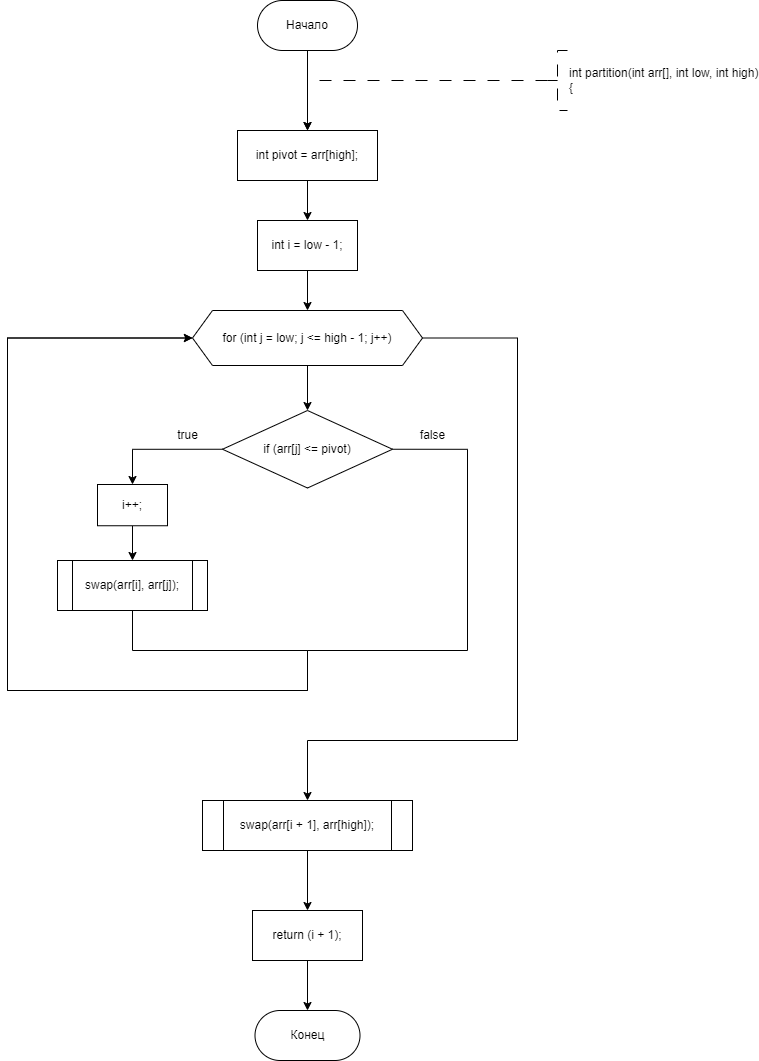

The diagram above was exported from draw.io. Its source (the exported page's mxGraphModel, read from the mxfile embedded in the PNG):
<mxGraphModel dx="1009" dy="669" grid="1" gridSize="10" guides="1" tooltips="1" connect="1" arrows="1" fold="1" page="1" pageScale="1" pageWidth="827" pageHeight="1169" math="0" shadow="0">
  <root>
    <mxCell id="WIyWlLk6GJQsqaUBKTNV-0" />
    <mxCell id="WIyWlLk6GJQsqaUBKTNV-1" parent="WIyWlLk6GJQsqaUBKTNV-0" />
    <mxCell id="pnHCZSPmWgZ_sXGZOYOA-25" value="" style="edgeStyle=orthogonalEdgeStyle;rounded=0;orthogonalLoop=1;jettySize=auto;html=1;entryX=0.5;entryY=0;entryDx=0;entryDy=0;" parent="WIyWlLk6GJQsqaUBKTNV-1" source="dYgHVHrbeeza2v35h9Vv-1" edge="1">
      <mxGeometry relative="1" as="geometry">
        <mxPoint x="360" y="210" as="targetPoint" />
      </mxGeometry>
    </mxCell>
    <mxCell id="dYgHVHrbeeza2v35h9Vv-1" value="Начало" style="rounded=1;whiteSpace=wrap;html=1;arcSize=50;" parent="WIyWlLk6GJQsqaUBKTNV-1" vertex="1">
      <mxGeometry x="310" y="80" width="100" height="50" as="geometry" />
    </mxCell>
    <mxCell id="dYgHVHrbeeza2v35h9Vv-3" value="&lt;div&gt;int partition(int arr[], int low, int high)&lt;/div&gt;&lt;div&gt;{&lt;/div&gt;" style="strokeWidth=1;html=1;shape=mxgraph.flowchart.annotation_2;align=left;labelPosition=right;pointerEvents=1;dashed=1;dashPattern=12 12;" parent="WIyWlLk6GJQsqaUBKTNV-1" vertex="1">
      <mxGeometry x="600" y="130" width="20" height="60" as="geometry" />
    </mxCell>
    <mxCell id="dYgHVHrbeeza2v35h9Vv-128" value="Конец" style="rounded=1;whiteSpace=wrap;html=1;arcSize=50;" parent="WIyWlLk6GJQsqaUBKTNV-1" vertex="1">
      <mxGeometry x="307.5" y="1090" width="105" height="50" as="geometry" />
    </mxCell>
    <mxCell id="pnHCZSPmWgZ_sXGZOYOA-0" value="" style="edgeStyle=orthogonalEdgeStyle;rounded=0;orthogonalLoop=1;jettySize=auto;html=1;strokeWidth=1;dashed=1;dashPattern=12 12;exitX=0;exitY=0.5;exitDx=0;exitDy=0;exitPerimeter=0;entryX=0.5;entryY=0;entryDx=0;entryDy=0;" parent="WIyWlLk6GJQsqaUBKTNV-1" source="dYgHVHrbeeza2v35h9Vv-3" edge="1">
      <mxGeometry relative="1" as="geometry">
        <Array as="points">
          <mxPoint x="360" y="160" />
        </Array>
        <mxPoint x="360" y="210" as="targetPoint" />
        <mxPoint x="690.51" y="260" as="sourcePoint" />
      </mxGeometry>
    </mxCell>
    <mxCell id="6DKNxDZn2-YfIX9dpprz-91" style="edgeStyle=orthogonalEdgeStyle;rounded=0;orthogonalLoop=1;jettySize=auto;html=1;exitX=0.5;exitY=1;exitDx=0;exitDy=0;entryX=0;entryY=0.5;entryDx=0;entryDy=0;" edge="1" parent="WIyWlLk6GJQsqaUBKTNV-1" source="6DKNxDZn2-YfIX9dpprz-86">
      <mxGeometry relative="1" as="geometry">
        <mxPoint x="260" y="1165" as="targetPoint" />
        <Array as="points">
          <mxPoint x="505" y="1510" />
          <mxPoint x="360" y="1510" />
          <mxPoint x="360" y="1560" />
          <mxPoint x="90" y="1560" />
          <mxPoint x="90" y="1165" />
        </Array>
      </mxGeometry>
    </mxCell>
    <mxCell id="6DKNxDZn2-YfIX9dpprz-143" value="" style="edgeStyle=orthogonalEdgeStyle;rounded=0;orthogonalLoop=1;jettySize=auto;html=1;" edge="1" parent="WIyWlLk6GJQsqaUBKTNV-1" source="6DKNxDZn2-YfIX9dpprz-141" target="6DKNxDZn2-YfIX9dpprz-142">
      <mxGeometry relative="1" as="geometry" />
    </mxCell>
    <mxCell id="6DKNxDZn2-YfIX9dpprz-141" value="int pivot = arr[high];" style="whiteSpace=wrap;html=1;" vertex="1" parent="WIyWlLk6GJQsqaUBKTNV-1">
      <mxGeometry x="290" y="210" width="140" height="50" as="geometry" />
    </mxCell>
    <mxCell id="6DKNxDZn2-YfIX9dpprz-145" value="" style="edgeStyle=orthogonalEdgeStyle;rounded=0;orthogonalLoop=1;jettySize=auto;html=1;" edge="1" parent="WIyWlLk6GJQsqaUBKTNV-1" source="6DKNxDZn2-YfIX9dpprz-142" target="6DKNxDZn2-YfIX9dpprz-144">
      <mxGeometry relative="1" as="geometry" />
    </mxCell>
    <mxCell id="6DKNxDZn2-YfIX9dpprz-142" value="int i = low - 1;" style="whiteSpace=wrap;html=1;" vertex="1" parent="WIyWlLk6GJQsqaUBKTNV-1">
      <mxGeometry x="310" y="300" width="100" height="50" as="geometry" />
    </mxCell>
    <mxCell id="6DKNxDZn2-YfIX9dpprz-147" value="" style="edgeStyle=orthogonalEdgeStyle;rounded=0;orthogonalLoop=1;jettySize=auto;html=1;" edge="1" parent="WIyWlLk6GJQsqaUBKTNV-1" source="6DKNxDZn2-YfIX9dpprz-144" target="6DKNxDZn2-YfIX9dpprz-146">
      <mxGeometry relative="1" as="geometry" />
    </mxCell>
    <mxCell id="6DKNxDZn2-YfIX9dpprz-158" style="edgeStyle=orthogonalEdgeStyle;rounded=0;orthogonalLoop=1;jettySize=auto;html=1;exitX=1;exitY=0.5;exitDx=0;exitDy=0;" edge="1" parent="WIyWlLk6GJQsqaUBKTNV-1" source="6DKNxDZn2-YfIX9dpprz-144" target="6DKNxDZn2-YfIX9dpprz-153">
      <mxGeometry relative="1" as="geometry">
        <Array as="points">
          <mxPoint x="570" y="418" />
          <mxPoint x="570" y="820" />
          <mxPoint x="360" y="820" />
        </Array>
      </mxGeometry>
    </mxCell>
    <mxCell id="6DKNxDZn2-YfIX9dpprz-144" value="for (int j = low; j &lt;= high - 1; j++)" style="shape=hexagon;perimeter=hexagonPerimeter2;whiteSpace=wrap;html=1;fixedSize=1;" vertex="1" parent="WIyWlLk6GJQsqaUBKTNV-1">
      <mxGeometry x="245" y="390" width="230" height="55" as="geometry" />
    </mxCell>
    <mxCell id="6DKNxDZn2-YfIX9dpprz-150" style="edgeStyle=orthogonalEdgeStyle;rounded=0;orthogonalLoop=1;jettySize=auto;html=1;exitX=0;exitY=0.5;exitDx=0;exitDy=0;entryX=0.5;entryY=0;entryDx=0;entryDy=0;" edge="1" parent="WIyWlLk6GJQsqaUBKTNV-1" source="6DKNxDZn2-YfIX9dpprz-146" target="6DKNxDZn2-YfIX9dpprz-148">
      <mxGeometry relative="1" as="geometry" />
    </mxCell>
    <mxCell id="6DKNxDZn2-YfIX9dpprz-155" style="edgeStyle=orthogonalEdgeStyle;rounded=0;orthogonalLoop=1;jettySize=auto;html=1;exitX=1;exitY=0.5;exitDx=0;exitDy=0;entryX=0;entryY=0.5;entryDx=0;entryDy=0;" edge="1" parent="WIyWlLk6GJQsqaUBKTNV-1" source="6DKNxDZn2-YfIX9dpprz-146" target="6DKNxDZn2-YfIX9dpprz-144">
      <mxGeometry relative="1" as="geometry">
        <Array as="points">
          <mxPoint x="520" y="529" />
          <mxPoint x="520" y="730" />
          <mxPoint x="360" y="730" />
          <mxPoint x="360" y="770" />
          <mxPoint x="60" y="770" />
          <mxPoint x="60" y="418" />
        </Array>
      </mxGeometry>
    </mxCell>
    <mxCell id="6DKNxDZn2-YfIX9dpprz-146" value="if (arr[j] &lt;= pivot)" style="rhombus;whiteSpace=wrap;html=1;" vertex="1" parent="WIyWlLk6GJQsqaUBKTNV-1">
      <mxGeometry x="275" y="490" width="170" height="77.5" as="geometry" />
    </mxCell>
    <mxCell id="6DKNxDZn2-YfIX9dpprz-152" value="" style="edgeStyle=orthogonalEdgeStyle;rounded=0;orthogonalLoop=1;jettySize=auto;html=1;" edge="1" parent="WIyWlLk6GJQsqaUBKTNV-1" source="6DKNxDZn2-YfIX9dpprz-148" target="6DKNxDZn2-YfIX9dpprz-151">
      <mxGeometry relative="1" as="geometry" />
    </mxCell>
    <mxCell id="6DKNxDZn2-YfIX9dpprz-148" value="i++;" style="whiteSpace=wrap;html=1;" vertex="1" parent="WIyWlLk6GJQsqaUBKTNV-1">
      <mxGeometry x="150" y="564" width="70" height="41.25" as="geometry" />
    </mxCell>
    <mxCell id="6DKNxDZn2-YfIX9dpprz-154" style="edgeStyle=orthogonalEdgeStyle;rounded=0;orthogonalLoop=1;jettySize=auto;html=1;exitX=0.5;exitY=1;exitDx=0;exitDy=0;entryX=0;entryY=0.5;entryDx=0;entryDy=0;" edge="1" parent="WIyWlLk6GJQsqaUBKTNV-1" source="6DKNxDZn2-YfIX9dpprz-151" target="6DKNxDZn2-YfIX9dpprz-144">
      <mxGeometry relative="1" as="geometry">
        <Array as="points">
          <mxPoint x="185" y="730" />
          <mxPoint x="360" y="730" />
          <mxPoint x="360" y="770" />
          <mxPoint x="60" y="770" />
          <mxPoint x="60" y="418" />
        </Array>
      </mxGeometry>
    </mxCell>
    <mxCell id="6DKNxDZn2-YfIX9dpprz-151" value="swap(arr[i], arr[j]);" style="shape=process;whiteSpace=wrap;html=1;backgroundOutline=1;" vertex="1" parent="WIyWlLk6GJQsqaUBKTNV-1">
      <mxGeometry x="110" y="640" width="150" height="50" as="geometry" />
    </mxCell>
    <mxCell id="6DKNxDZn2-YfIX9dpprz-160" value="" style="edgeStyle=orthogonalEdgeStyle;rounded=0;orthogonalLoop=1;jettySize=auto;html=1;" edge="1" parent="WIyWlLk6GJQsqaUBKTNV-1" source="6DKNxDZn2-YfIX9dpprz-153" target="6DKNxDZn2-YfIX9dpprz-159">
      <mxGeometry relative="1" as="geometry" />
    </mxCell>
    <mxCell id="6DKNxDZn2-YfIX9dpprz-153" value="swap(arr[i + 1], arr[high]);" style="shape=process;whiteSpace=wrap;html=1;backgroundOutline=1;" vertex="1" parent="WIyWlLk6GJQsqaUBKTNV-1">
      <mxGeometry x="255" y="880" width="210" height="50" as="geometry" />
    </mxCell>
    <mxCell id="6DKNxDZn2-YfIX9dpprz-156" value="true" style="text;html=1;align=center;verticalAlign=middle;resizable=0;points=[];autosize=1;strokeColor=none;fillColor=none;" vertex="1" parent="WIyWlLk6GJQsqaUBKTNV-1">
      <mxGeometry x="220" y="500" width="40" height="30" as="geometry" />
    </mxCell>
    <mxCell id="6DKNxDZn2-YfIX9dpprz-157" value="false" style="text;html=1;align=center;verticalAlign=middle;resizable=0;points=[];autosize=1;strokeColor=none;fillColor=none;" vertex="1" parent="WIyWlLk6GJQsqaUBKTNV-1">
      <mxGeometry x="460" y="500" width="50" height="30" as="geometry" />
    </mxCell>
    <mxCell id="6DKNxDZn2-YfIX9dpprz-161" value="" style="edgeStyle=orthogonalEdgeStyle;rounded=0;orthogonalLoop=1;jettySize=auto;html=1;" edge="1" parent="WIyWlLk6GJQsqaUBKTNV-1" source="6DKNxDZn2-YfIX9dpprz-159" target="dYgHVHrbeeza2v35h9Vv-128">
      <mxGeometry relative="1" as="geometry" />
    </mxCell>
    <mxCell id="6DKNxDZn2-YfIX9dpprz-159" value="return (i + 1);" style="whiteSpace=wrap;html=1;" vertex="1" parent="WIyWlLk6GJQsqaUBKTNV-1">
      <mxGeometry x="305" y="990" width="110" height="50" as="geometry" />
    </mxCell>
  </root>
</mxGraphModel>